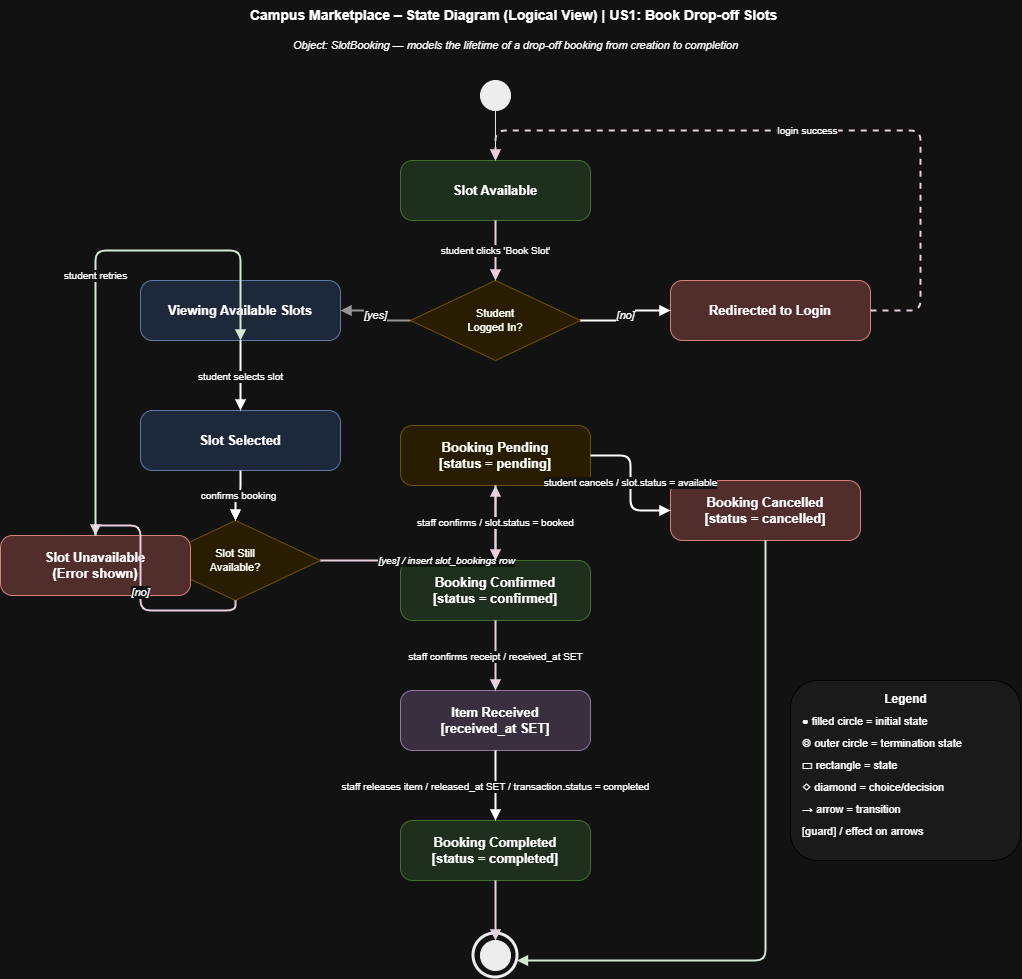

The diagram above was exported from draw.io. Its source (the exported page's mxGraphModel, read from the mxfile embedded in the PNG):
<mxGraphModel dx="829" dy="487" grid="1" gridSize="10" guides="1" tooltips="1" connect="1" arrows="1" fold="1" page="1" pageScale="1" pageWidth="1169" pageHeight="827" math="0" shadow="0">
  <root>
    <mxCell id="0" />
    <mxCell id="1" parent="0" />
    <mxCell id="title" parent="1" style="text;html=1;strokeColor=none;fillColor=none;align=center;fontSize=14;fontStyle=1;" value="Campus Marketplace – State Diagram (Logical View) | US1: Book Drop-off Slots&amp;nbsp;" vertex="1">
      <mxGeometry height="36" width="950" x="100" y="20" as="geometry" />
    </mxCell>
    <mxCell id="subtitle" parent="1" style="text;html=1;strokeColor=none;fillColor=none;align=center;fontSize=11;fontStyle=2;" value="Object: SlotBooking — models the lifetime of a drop-off booking from creation to completion" vertex="1">
      <mxGeometry height="20" width="950" x="100" y="52" as="geometry" />
    </mxCell>
    <mxCell id="initial" parent="1" style="ellipse;aspect=fixed;fillColor=#000000;strokeColor=#000000;" value="" vertex="1">
      <mxGeometry height="30" width="30" x="540" y="100" as="geometry" />
    </mxCell>
    <mxCell id="state_available" parent="1" style="rounded=1;whiteSpace=wrap;html=1;fillColor=#d5e8d4;strokeColor=#82b366;fontSize=13;fontStyle=1;arcSize=20;" value="Slot Available" vertex="1">
      <mxGeometry height="60" width="190" x="460" y="180" as="geometry" />
    </mxCell>
    <mxCell id="choice_auth" parent="1" style="rhombus;whiteSpace=wrap;html=1;fillColor=#fff2cc;strokeColor=#d6b656;fontSize=11;" value="Student&#10;Logged In?" vertex="1">
      <mxGeometry height="80" width="170" x="470" y="300" as="geometry" />
    </mxCell>
    <mxCell id="state_viewing" parent="1" style="rounded=1;whiteSpace=wrap;html=1;fillColor=#dae8fc;strokeColor=#6c8ebf;fontSize=13;fontStyle=1;arcSize=20;" value="Viewing Available Slots" vertex="1">
      <mxGeometry height="60" width="200" x="200" y="300" as="geometry" />
    </mxCell>
    <mxCell id="state_login" parent="1" style="rounded=1;whiteSpace=wrap;html=1;fillColor=#f8cecc;strokeColor=#b85450;fontSize=13;fontStyle=1;arcSize=20;" value="Redirected to Login" vertex="1">
      <mxGeometry height="60" width="200" x="730" y="300" as="geometry" />
    </mxCell>
    <mxCell id="RvUjCfUH6TcHw-wOhW-f-1" edge="1" parent="1" source="state_selected" style="edgeStyle=orthogonalEdgeStyle;rounded=0;orthogonalLoop=1;jettySize=auto;html=1;" target="choice_available" value="">
      <mxGeometry relative="1" as="geometry" />
    </mxCell>
    <mxCell id="state_selected" parent="1" style="rounded=1;whiteSpace=wrap;html=1;fillColor=#dae8fc;strokeColor=#6c8ebf;fontSize=13;fontStyle=1;arcSize=20;" value="Slot Selected" vertex="1">
      <mxGeometry height="60" width="200" x="200" y="430" as="geometry" />
    </mxCell>
    <mxCell id="choice_available" parent="1" style="rhombus;whiteSpace=wrap;html=1;fillColor=#fff2cc;strokeColor=#d6b656;fontSize=11;" value="Slot Still&#10;Available?" vertex="1">
      <mxGeometry height="80" width="170" x="210" y="540" as="geometry" />
    </mxCell>
    <mxCell id="state_pending" parent="1" style="rounded=1;whiteSpace=wrap;html=1;fillColor=#fff2cc;strokeColor=#d6b656;fontSize=13;fontStyle=1;arcSize=20;" value="Booking Pending&#10;[status = pending]" vertex="1">
      <mxGeometry height="60" width="190" x="460" y="445" as="geometry" />
    </mxCell>
    <mxCell id="state_unavail" parent="1" style="rounded=1;whiteSpace=wrap;html=1;fillColor=#f8cecc;strokeColor=#b85450;fontSize=13;fontStyle=1;arcSize=20;" value="Slot Unavailable&#10;(Error shown)" vertex="1">
      <mxGeometry height="60" width="190" x="60" y="555" as="geometry" />
    </mxCell>
    <mxCell id="state_confirmed" parent="1" style="rounded=1;whiteSpace=wrap;html=1;fillColor=#d5e8d4;strokeColor=#82b366;fontSize=13;fontStyle=1;arcSize=20;" value="Booking Confirmed&#10;[status = confirmed]" vertex="1">
      <mxGeometry height="60" width="190" x="460" y="580" as="geometry" />
    </mxCell>
    <mxCell id="state_cancelled" parent="1" style="rounded=1;whiteSpace=wrap;html=1;fillColor=#f8cecc;strokeColor=#b85450;fontSize=13;fontStyle=1;arcSize=20;" value="Booking Cancelled&#10;[status = cancelled]" vertex="1">
      <mxGeometry height="60" width="190" x="730" y="500" as="geometry" />
    </mxCell>
    <mxCell id="state_received" parent="1" style="rounded=1;whiteSpace=wrap;html=1;fillColor=#e1d5e7;strokeColor=#9673a6;fontSize=13;fontStyle=1;arcSize=20;" value="Item Received&#10;[received_at SET]" vertex="1">
      <mxGeometry height="60" width="190" x="460" y="710" as="geometry" />
    </mxCell>
    <mxCell id="state_completed" parent="1" style="rounded=1;whiteSpace=wrap;html=1;fillColor=#d5e8d4;strokeColor=#82b366;fontSize=13;fontStyle=1;arcSize=20;" value="Booking Completed&#10;[status = completed]" vertex="1">
      <mxGeometry height="60" width="190" x="460" y="840" as="geometry" />
    </mxCell>
    <mxCell id="terminal" parent="1" style="ellipse;aspect=fixed;fillColor=#000000;strokeColor=#000000;" value="" vertex="1">
      <mxGeometry height="30" width="30" x="540" y="960" as="geometry" />
    </mxCell>
    <mxCell id="terminal_outer" parent="1" style="ellipse;aspect=fixed;fillColor=none;strokeColor=#000000;strokeWidth=3;" value="" vertex="1">
      <mxGeometry height="44" width="44" x="533" y="953" as="geometry" />
    </mxCell>
    <mxCell id="t1" edge="1" parent="1" source="initial" style="edgeStyle=orthogonalEdgeStyle;html=1;endArrow=block;endFill=1;strokeColor=light-dark(#000000,#D5E8D4);" target="state_available" value="">
      <mxGeometry relative="1" as="geometry" />
    </mxCell>
    <mxCell id="t2" edge="1" parent="1" source="state_available" style="edgeStyle=orthogonalEdgeStyle;html=1;endArrow=block;endFill=1;strokeColor=light-dark(#000000,#E6D0DE);fontSize=10;strokeWidth=2;" target="choice_auth" value="student clicks 'Book Slot'">
      <mxGeometry relative="1" as="geometry" />
    </mxCell>
    <mxCell id="t3" edge="1" parent="1" source="choice_auth" style="edgeStyle=orthogonalEdgeStyle;html=1;endArrow=block;endFill=1;strokeColor=light-dark(#000000,#999592);fontSize=11;fontStyle=2;strokeWidth=2;" target="state_viewing" value="[yes]">
      <mxGeometry relative="1" as="geometry" />
    </mxCell>
    <mxCell id="t4" edge="1" parent="1" source="choice_auth" style="edgeStyle=orthogonalEdgeStyle;html=1;endArrow=block;endFill=1;strokeColor=light-dark(#000000,#FFFFFF);fontSize=11;fontStyle=2;strokeWidth=2;" target="state_login" value="[no]">
      <mxGeometry relative="1" as="geometry" />
    </mxCell>
    <mxCell id="t5" edge="1" parent="1" source="state_viewing" style="edgeStyle=orthogonalEdgeStyle;html=1;endArrow=block;endFill=1;strokeColor=light-dark(#000000,#FFFFFF);fontSize=10;strokeWidth=2;" target="state_selected" value="student selects slot">
      <mxGeometry relative="1" as="geometry" />
    </mxCell>
    <mxCell id="t6" edge="1" parent="1" source="state_selected" style="edgeStyle=orthogonalEdgeStyle;html=1;endArrow=block;endFill=1;strokeColor=light-dark(#000000,#FFFFFF);fontSize=10;strokeWidth=2;" target="choice_available" value="confirms booking">
      <mxGeometry relative="1" as="geometry" />
    </mxCell>
    <mxCell id="t7" edge="1" parent="1" source="choice_available" style="edgeStyle=orthogonalEdgeStyle;html=1;endArrow=block;endFill=1;strokeColor=light-dark(#000000,#E6D0DE);fontSize=10;fontStyle=2;strokeWidth=2;" target="state_pending" value="[yes] / insert slot_bookings row">
      <mxGeometry relative="1" as="geometry" />
    </mxCell>
    <mxCell id="t8" edge="1" parent="1" source="choice_available" style="edgeStyle=orthogonalEdgeStyle;html=1;endArrow=block;endFill=1;strokeColor=light-dark(#000000,#E6D0DE);fontSize=11;fontStyle=2;strokeWidth=2;" target="state_unavail" value="[no]">
      <mxGeometry relative="1" as="geometry" />
    </mxCell>
    <mxCell id="t9" edge="1" parent="1" source="state_unavail" style="edgeStyle=orthogonalEdgeStyle;html=1;endArrow=block;endFill=1;strokeColor=light-dark(#000000,#D5E8D4);fontSize=10;exitX=0.5;exitY=0;entryX=0.5;entryY=1;strokeWidth=2;" target="state_viewing" value="student retries">
      <mxGeometry relative="1" as="geometry">
        <Array as="points">
          <mxPoint x="155" y="270" />
          <mxPoint x="300" y="270" />
        </Array>
      </mxGeometry>
    </mxCell>
    <mxCell id="t10" edge="1" parent="1" source="state_pending" style="edgeStyle=orthogonalEdgeStyle;html=1;endArrow=block;endFill=1;strokeColor=light-dark(#000000,#E6D0DE);fontSize=10;strokeWidth=2;" target="state_confirmed" value="staff confirms / slot.status = booked">
      <mxGeometry relative="1" as="geometry" />
    </mxCell>
    <mxCell id="t11" edge="1" parent="1" source="state_pending" style="edgeStyle=orthogonalEdgeStyle;html=1;endArrow=block;endFill=1;strokeColor=light-dark(#000000,#FFFFFF);fontSize=10;strokeWidth=2;" target="state_cancelled" value="student cancels / slot.status = available">
      <mxGeometry relative="1" as="geometry" />
    </mxCell>
    <mxCell id="t12" edge="1" parent="1" source="state_confirmed" style="edgeStyle=orthogonalEdgeStyle;html=1;endArrow=block;endFill=1;strokeColor=light-dark(#000000,#E6D0DE);fontSize=10;strokeWidth=2;" target="state_received" value="staff confirms receipt / received_at SET">
      <mxGeometry relative="1" as="geometry" />
    </mxCell>
    <mxCell id="t13" edge="1" parent="1" source="state_received" style="edgeStyle=orthogonalEdgeStyle;html=1;endArrow=block;endFill=1;strokeColor=light-dark(#000000,#FFFFFF);fontSize=10;strokeWidth=2;" target="state_completed" value="staff releases item / released_at SET / transaction.status = completed">
      <mxGeometry relative="1" as="geometry" />
    </mxCell>
    <mxCell id="t14" edge="1" parent="1" source="state_completed" style="edgeStyle=orthogonalEdgeStyle;html=1;endArrow=block;endFill=1;strokeColor=light-dark(#000000,#E6D0DE);strokeWidth=2;" target="terminal" value="">
      <mxGeometry relative="1" as="geometry" />
    </mxCell>
    <mxCell id="t15" edge="1" parent="1" source="state_cancelled" style="edgeStyle=orthogonalEdgeStyle;html=1;endArrow=block;endFill=1;strokeColor=light-dark(#000000,#D5E8D4);strokeWidth=2;" target="terminal_outer" value="">
      <mxGeometry relative="1" as="geometry">
        <Array as="points">
          <mxPoint x="825" y="980" />
        </Array>
      </mxGeometry>
    </mxCell>
    <mxCell id="t16" edge="1" parent="1" source="state_login" style="edgeStyle=orthogonalEdgeStyle;html=1;endArrow=block;endFill=1;strokeColor=light-dark(#000000,#E6D0DE);fontSize=10;dashed=1;strokeWidth=2;" target="state_available" value="login success">
      <mxGeometry relative="1" as="geometry">
        <Array as="points">
          <mxPoint x="980" y="150" />
          <mxPoint x="555" y="150" />
        </Array>
      </mxGeometry>
    </mxCell>
    <mxCell id="leg_box" parent="1" style="rounded=1;fillColor=#f5f5f5;strokeColor=#666;" value="" vertex="1">
      <mxGeometry height="180" width="230" x="850" y="700" as="geometry" />
    </mxCell>
    <mxCell id="leg_title" parent="1" style="text;html=1;strokeColor=none;fillColor=none;align=center;fontStyle=1;fontSize=12;" value="Legend" vertex="1">
      <mxGeometry height="20" width="230" x="850" y="705" as="geometry" />
    </mxCell>
    <mxCell id="leg1" parent="1" style="text;html=1;strokeColor=none;fillColor=none;fontSize=11;align=left;" value="● filled circle = initial state" vertex="1">
      <mxGeometry height="20" width="210" x="860" y="728" as="geometry" />
    </mxCell>
    <mxCell id="leg2" parent="1" style="text;html=1;strokeColor=none;fillColor=none;fontSize=11;align=left;" value="◎ outer circle = termination state" vertex="1">
      <mxGeometry height="20" width="210" x="860" y="750" as="geometry" />
    </mxCell>
    <mxCell id="leg3" parent="1" style="text;html=1;strokeColor=none;fillColor=none;fontSize=11;align=left;" value="▭ rectangle = state" vertex="1">
      <mxGeometry height="20" width="210" x="860" y="772" as="geometry" />
    </mxCell>
    <mxCell id="leg4" parent="1" style="text;html=1;strokeColor=none;fillColor=none;fontSize=11;align=left;" value="◇ diamond = choice/decision" vertex="1">
      <mxGeometry height="20" width="210" x="860" y="794" as="geometry" />
    </mxCell>
    <mxCell id="leg5" parent="1" style="text;html=1;strokeColor=none;fillColor=none;fontSize=11;align=left;" value="→ arrow = transition" vertex="1">
      <mxGeometry height="20" width="210" x="860" y="816" as="geometry" />
    </mxCell>
    <mxCell id="leg6" parent="1" style="text;html=1;strokeColor=none;fillColor=none;fontSize=11;align=left;" value="[guard] / effect on arrows" vertex="1">
      <mxGeometry height="20" width="210" x="860" y="838" as="geometry" />
    </mxCell>
  </root>
</mxGraphModel>